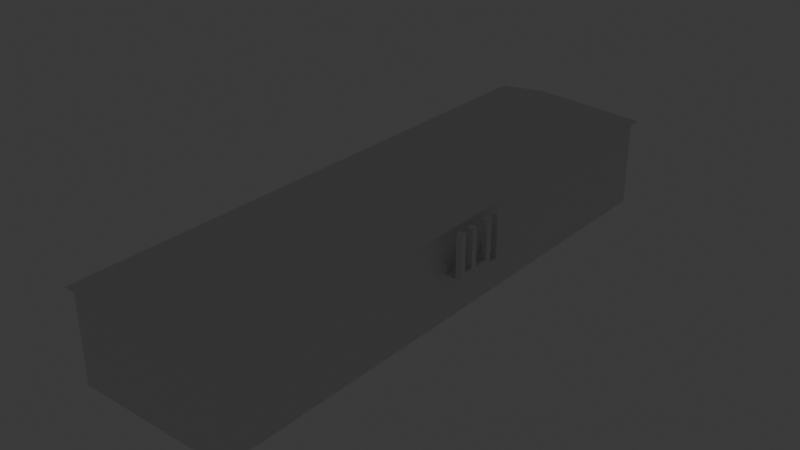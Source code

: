 # Source: ucilishte_4_.blend  (saved by Blender 4.2.66; exported with 4.5.12 LTS)
import bpy
from mathutils import Matrix  # noqa: F401  (used for matrix-valued properties, if any)

bpy.ops.wm.read_factory_settings(use_empty=True)
scene = bpy.context.scene
scene.name = 'Scene'

# ---- collections
col_collection = bpy.data.collections.new('Collection'); scene.collection.children.link(col_collection)

# ---- materials (node trees are filled in below, after node groups)
mat_material = bpy.data.materials.new('Material')
mat_material.alpha_threshold = 0.0
mat_material.roughness = 0.5
mat_material.line_color = (0.0, 0.0, 0.0, 1.0)

# ---- material node trees
mat_material.use_nodes = True; mat_material.node_tree.nodes.clear()
_N = mat_material.node_tree.nodes; _L = mat_material.node_tree.links
n0 = _N.new('ShaderNodeOutputMaterial'); n0.name = 'Material Output'; n0.location = (300, 300)
n1 = _N.new('ShaderNodeBsdfPrincipled'); n1.name = 'Principled BSDF'; n1.location = (10, 300)
n1.inputs[3].default_value = 1.45
_L.new(n1.outputs[0], n0.inputs[0])
n0.is_active_output = True

# ---- world
world_world = bpy.data.worlds.new('World'); scene.world = world_world
world_world.use_nodes = True; world_world.node_tree.nodes.clear()
_N = world_world.node_tree.nodes; _L = world_world.node_tree.links
n0 = _N.new('ShaderNodeOutputWorld'); n0.name = 'World Output'; n0.location = (300, 300)
n1 = _N.new('ShaderNodeBackground'); n1.name = 'Background'; n1.location = (10, 300)
n1.inputs[0].default_value = (0.05088, 0.05088, 0.05088, 1.0)
_L.new(n1.outputs[0], n0.inputs[0])
n0.is_active_output = True
world_world.color = (0.05088, 0.05088, 0.05088)
world_world.sun_shadow_jitter_overblur = 0.0

# ---- lights
light_light = bpy.data.lights.new('Light', 'POINT')
light_light.energy = 1000.0
light_light.shadow_soft_size = 0.1

# ---- meshes
me_cube = bpy.data.meshes.new('Cube')
me_cube.from_pydata([(8.355, 30.05, 9.6), (8.355, 30.05, 0.0), (8.355, -30.05, 9.6), (8.355, -30.05, 0.0), (-8.355, 30.05, 9.6), (-8.355, 30.05, 0.0), (-8.355, -30.05, 9.6), (-8.355, -30.05, 0.0)], [], [(0, 4, 6, 2), (3, 2, 6, 7), (7, 6, 4, 5), (5, 1, 3, 7), (1, 0, 2, 3), (5, 4, 0, 1)])
_uv = me_cube.uv_layers.new(name='UVMap')
_uv.uv.foreach_set('vector', [0.625, 0.5, 0.875, 0.5, 0.875, 0.75, 0.625, 0.75, 0.375, 0.75, 0.625, 0.75, 0.625, 1.0, 0.375, 1.0, 0.375, 0.0, 0.625, 0.0, 0.625, 0.25, 0.375, 0.25, 0.125, 0.5, 0.375, 0.5, 0.375, 0.75, 0.125, 0.75, 0.375, 0.5, 0.625, 0.5, 0.625, 0.75, 0.375, 0.75, 0.375, 0.25, 0.625, 0.25, 0.625, 0.5, 0.375, 0.5])
me_cube.materials.append(mat_material)
me_cube.use_mirror_vertex_groups = False
me_cube.update()
me_cube_001 = bpy.data.meshes.new('Cube.001')
me_cube_001.from_pydata([(-1.0, -2.893, 0.0), (-1.0, 2.893, 0.0), (0.006, 2.361, 2.0), (1.0, -2.893, 0.0), (0.006, -2.361, 2.0), (1.0, 2.893, 0.0)], [], [(0, 4, 2, 1), (1, 2, 5), (5, 2, 4, 3), (3, 4, 0), (1, 5, 3, 0)])
_uv = me_cube_001.uv_layers.new(name='UVMap')
_uv.uv.foreach_set('vector', [0.375, 0.0, 0.625, 0.0, 0.625, 0.25, 0.375, 0.25, 0.375, 0.25, 0.625, 0.5, 0.375, 0.5, 0.375, 0.5, 0.625, 0.5, 0.625, 0.75, 0.375, 0.75, 0.375, 0.75, 0.625, 1.0, 0.375, 1.0, 0.125, 0.5, 0.375, 0.5, 0.375, 0.75, 0.125, 0.75])
me_cube_001.update()
me_cube_002 = bpy.data.meshes.new('Cube.002')
me_cube_002.from_pydata([(0.6333, -3.158, -1.0), (0.6333, -3.158, 1.0), (-2.98e-08, -3.158, -1.0), (-2.98e-08, -3.158, 1.0), (0.6333, 3.158, -1.0), (0.6333, 3.158, 1.0), (-8.941e-08, 3.158, -1.0), (-8.941e-08, 3.158, 1.0)], [], [(0, 1, 3, 2), (2, 3, 7, 6), (6, 7, 5, 4), (4, 5, 1, 0), (2, 6, 4, 0), (7, 3, 1, 5)])
_uv = me_cube_002.uv_layers.new(name='UVMap')
_uv.uv.foreach_set('vector', [0.375, 0.0, 0.625, 0.0, 0.625, 0.25, 0.375, 0.25, 0.375, 0.25, 0.625, 0.25, 0.625, 0.5, 0.375, 0.5, 0.375, 0.5, 0.625, 0.5, 0.625, 0.75, 0.375, 0.75, 0.375, 0.75, 0.625, 0.75, 0.625, 1.0, 0.375, 1.0, 0.125, 0.5, 0.375, 0.5, 0.375, 0.75, 0.125, 0.75, 0.625, 0.5, 0.875, 0.5, 0.875, 0.75, 0.625, 0.75])
me_cube_002.update()
me_cube_003 = bpy.data.meshes.new('Cube.003')
me_cube_003.from_pydata([(-0.305, 0.0, -0.49), (-0.305, 0.0, 4.08), (-0.305, 0.61, -0.49), (-0.305, 0.61, 4.08), (0.305, 0.0, -0.49), (0.305, 0.0, 4.08), (0.305, 0.61, -0.49), (0.305, 0.61, 4.08)], [], [(0, 1, 3, 2), (2, 3, 7, 6), (6, 7, 5, 4), (4, 5, 1, 0), (2, 6, 4, 0), (7, 3, 1, 5)])
_uv = me_cube_003.uv_layers.new(name='UVMap')
_uv.uv.foreach_set('vector', [0.375, 0.0, 0.625, 0.0, 0.625, 0.25, 0.375, 0.25, 0.375, 0.25, 0.625, 0.25, 0.625, 0.5, 0.375, 0.5, 0.375, 0.5, 0.625, 0.5, 0.625, 0.75, 0.375, 0.75, 0.375, 0.75, 0.625, 0.75, 0.625, 1.0, 0.375, 1.0, 0.125, 0.5, 0.375, 0.5, 0.375, 0.75, 0.125, 0.75, 0.625, 0.5, 0.875, 0.5, 0.875, 0.75, 0.625, 0.75])
me_cube_003.update()
me_cube_005 = bpy.data.meshes.new('Cube.005')
me_cube_005.from_pydata([(-0.305, 0.0, -0.49), (-0.305, 0.0, 4.08), (-0.305, 0.61, -0.49), (-0.305, 0.61, 4.08), (0.305, 0.0, -0.49), (0.305, 0.0, 4.08), (0.305, 0.61, -0.49), (0.305, 0.61, 4.08)], [], [(0, 1, 3, 2), (2, 3, 7, 6), (6, 7, 5, 4), (4, 5, 1, 0), (2, 6, 4, 0), (7, 3, 1, 5)])
_uv = me_cube_005.uv_layers.new(name='UVMap')
_uv.uv.foreach_set('vector', [0.375, 0.0, 0.625, 0.0, 0.625, 0.25, 0.375, 0.25, 0.375, 0.25, 0.625, 0.25, 0.625, 0.5, 0.375, 0.5, 0.375, 0.5, 0.625, 0.5, 0.625, 0.75, 0.375, 0.75, 0.375, 0.75, 0.625, 0.75, 0.625, 1.0, 0.375, 1.0, 0.125, 0.5, 0.375, 0.5, 0.375, 0.75, 0.125, 0.75, 0.625, 0.5, 0.875, 0.5, 0.875, 0.75, 0.625, 0.75])
me_cube_005.update()
me_cube_006 = bpy.data.meshes.new('Cube.006')
me_cube_006.from_pydata([(-0.305, 0.0, -0.49), (-0.305, 0.0, 4.08), (-0.305, 0.61, -0.49), (-0.305, 0.61, 4.08), (0.305, 0.0, -0.49), (0.305, 0.0, 4.08), (0.305, 0.61, -0.49), (0.305, 0.61, 4.08)], [], [(0, 1, 3, 2), (2, 3, 7, 6), (6, 7, 5, 4), (4, 5, 1, 0), (2, 6, 4, 0), (7, 3, 1, 5)])
_uv = me_cube_006.uv_layers.new(name='UVMap')
_uv.uv.foreach_set('vector', [0.375, 0.0, 0.625, 0.0, 0.625, 0.25, 0.375, 0.25, 0.375, 0.25, 0.625, 0.25, 0.625, 0.5, 0.375, 0.5, 0.375, 0.5, 0.625, 0.5, 0.625, 0.75, 0.375, 0.75, 0.375, 0.75, 0.625, 0.75, 0.625, 1.0, 0.375, 1.0, 0.125, 0.5, 0.375, 0.5, 0.375, 0.75, 0.125, 0.75, 0.625, 0.5, 0.875, 0.5, 0.875, 0.75, 0.625, 0.75])
me_cube_006.update()
me_cube_007 = bpy.data.meshes.new('Cube.007')
me_cube_007.from_pydata([(-0.305, 0.0, -0.49), (-0.305, 0.0, 4.08), (-0.305, 0.61, -0.49), (-0.305, 0.61, 4.08), (0.305, 0.0, -0.49), (0.305, 0.0, 4.08), (0.305, 0.61, -0.49), (0.305, 0.61, 4.08)], [], [(0, 1, 3, 2), (2, 3, 7, 6), (6, 7, 5, 4), (4, 5, 1, 0), (2, 6, 4, 0), (7, 3, 1, 5)])
_uv = me_cube_007.uv_layers.new(name='UVMap')
_uv.uv.foreach_set('vector', [0.375, 0.0, 0.625, 0.0, 0.625, 0.25, 0.375, 0.25, 0.375, 0.25, 0.625, 0.25, 0.625, 0.5, 0.375, 0.5, 0.375, 0.5, 0.625, 0.5, 0.625, 0.75, 0.375, 0.75, 0.375, 0.75, 0.625, 0.75, 0.625, 1.0, 0.375, 1.0, 0.125, 0.5, 0.375, 0.5, 0.375, 0.75, 0.125, 0.75, 0.625, 0.5, 0.875, 0.5, 0.875, 0.75, 0.625, 0.75])
me_cube_007.update()
me_cube_008 = bpy.data.meshes.new('Cube.008')
me_cube_008.from_pydata([(-0.0005757, 7.153e-07, -0.0002425), (-0.0005757, 7.153e-07, 0.9798), (-0.0005757, 0.61, -0.0002425), (-0.0005757, 0.61, 0.9798), (0.6094, 7.153e-07, -0.0002425), (0.6094, 7.153e-07, 0.9798), (0.6094, 0.61, -0.0002425), (0.6094, 0.61, 0.9798)], [], [(0, 1, 3, 2), (2, 3, 7, 6), (6, 7, 5, 4), (4, 5, 1, 0), (2, 6, 4, 0), (7, 3, 1, 5)])
_uv = me_cube_008.uv_layers.new(name='UVMap')
_uv.uv.foreach_set('vector', [0.375, 0.0, 0.625, 0.0, 0.625, 0.25, 0.375, 0.25, 0.375, 0.25, 0.625, 0.25, 0.625, 0.5, 0.375, 0.5, 0.375, 0.5, 0.625, 0.5, 0.625, 0.75, 0.375, 0.75, 0.375, 0.75, 0.625, 0.75, 0.625, 1.0, 0.375, 1.0, 0.125, 0.5, 0.375, 0.5, 0.375, 0.75, 0.125, 0.75, 0.625, 0.5, 0.875, 0.5, 0.875, 0.75, 0.625, 0.75])
me_cube_008.update()
me_cube_009 = bpy.data.meshes.new('Cube.009')
me_cube_009.from_pydata([(-0.0005757, 7.153e-07, -0.0002425), (-0.0005757, 7.153e-07, 0.9798), (-0.0005757, 0.61, -0.0002425), (-0.0005757, 0.61, 0.9798), (0.6094, 7.153e-07, -0.0002425), (0.6094, 7.153e-07, 0.9798), (0.6094, 0.61, -0.0002425), (0.6094, 0.61, 0.9798)], [], [(0, 1, 3, 2), (2, 3, 7, 6), (6, 7, 5, 4), (4, 5, 1, 0), (2, 6, 4, 0), (7, 3, 1, 5)])
_uv = me_cube_009.uv_layers.new(name='UVMap')
_uv.uv.foreach_set('vector', [0.375, 0.0, 0.625, 0.0, 0.625, 0.25, 0.375, 0.25, 0.375, 0.25, 0.625, 0.25, 0.625, 0.5, 0.375, 0.5, 0.375, 0.5, 0.625, 0.5, 0.625, 0.75, 0.375, 0.75, 0.375, 0.75, 0.625, 0.75, 0.625, 1.0, 0.375, 1.0, 0.125, 0.5, 0.375, 0.5, 0.375, 0.75, 0.125, 0.75, 0.625, 0.5, 0.875, 0.5, 0.875, 0.75, 0.625, 0.75])
me_cube_009.update()
me_cube_010 = bpy.data.meshes.new('Cube.010')
me_cube_010.from_pydata([(-1.0, -0.82, -1.0), (-1.0, -0.82, 1.0), (-1.0, 0.74, -1.0), (-1.0, 0.74, 1.0), (1.0, -0.82, -1.0), (1.0, -0.82, 1.0), (1.0, 0.74, -1.0), (1.0, 0.74, 1.0)], [], [(0, 1, 3, 2), (2, 3, 7, 6), (6, 7, 5, 4), (4, 5, 1, 0), (2, 6, 4, 0), (7, 3, 1, 5)])
_uv = me_cube_010.uv_layers.new(name='UVMap')
_uv.uv.foreach_set('vector', [0.375, 0.0, 0.625, 0.0, 0.625, 0.25, 0.375, 0.25, 0.375, 0.25, 0.625, 0.25, 0.625, 0.5, 0.375, 0.5, 0.375, 0.5, 0.625, 0.5, 0.625, 0.75, 0.375, 0.75, 0.375, 0.75, 0.625, 0.75, 0.625, 1.0, 0.375, 1.0, 0.125, 0.5, 0.375, 0.5, 0.375, 0.75, 0.125, 0.75, 0.625, 0.5, 0.875, 0.5, 0.875, 0.75, 0.625, 0.75])
me_cube_010.update()
me_cube_011 = bpy.data.meshes.new('Cube.011')
me_cube_011.from_pydata([(-1.0, -0.2945, -1.0), (-1.0, -0.2945, 1.0), (-1.0, 0.9876, -1.0), (-1.0, 0.9876, 1.0), (1.0, -0.2945, -1.0), (1.0, -0.2945, 1.0), (1.0, 0.9876, -1.0), (1.0, 0.9876, 1.0)], [], [(0, 1, 3, 2), (2, 3, 7, 6), (6, 7, 5, 4), (4, 5, 1, 0), (2, 6, 4, 0), (7, 3, 1, 5)])
_uv = me_cube_011.uv_layers.new(name='UVMap')
_uv.uv.foreach_set('vector', [0.375, 0.0, 0.625, 0.0, 0.625, 0.25, 0.375, 0.25, 0.375, 0.25, 0.625, 0.25, 0.625, 0.5, 0.375, 0.5, 0.375, 0.5, 0.625, 0.5, 0.625, 0.75, 0.375, 0.75, 0.375, 0.75, 0.625, 0.75, 0.625, 1.0, 0.375, 1.0, 0.125, 0.5, 0.375, 0.5, 0.375, 0.75, 0.125, 0.75, 0.625, 0.5, 0.875, 0.5, 0.875, 0.75, 0.625, 0.75])
me_cube_011.update()

# ---- objects
ob_cube = bpy.data.objects.new('Cube', me_cube)
ob_light = bpy.data.objects.new('Light', light_light)
ob_cube_001 = bpy.data.objects.new('Cube.001', me_cube_001)
ob_cube_002 = bpy.data.objects.new('Cube.002', me_cube_002)
ob_cube_003 = bpy.data.objects.new('Cube.003', me_cube_003)
ob_cube_004 = bpy.data.objects.new('Cube.004', me_cube_005)
ob_cube_005 = bpy.data.objects.new('Cube.005', me_cube_006)
ob_cube_006 = bpy.data.objects.new('Cube.006', me_cube_007)
ob_cube_007 = bpy.data.objects.new('Cube.007', me_cube_008)
ob_cube_008 = bpy.data.objects.new('Cube.008', me_cube_009)
ob_cube_009 = bpy.data.objects.new('Cube.009', me_cube_010)
ob_cube_010 = bpy.data.objects.new('Cube.010', me_cube_011)

# ---- transforms, parenting, visibility, modifiers, constraints
ob_cube.location = (0.0, 0.0, 0.0)
ob_cube.lock_rotations_4d = False
ob_cube.empty_display_type = 'ARROWS'
ob_cube.lineart.crease_threshold = 0.0
ob_light.location = (4.076, 1.005, 5.904)
ob_light.rotation_euler = (0.6503, 0.05522, 1.866)
ob_light.lock_rotations_4d = False
ob_light.empty_display_type = 'ARROWS'
ob_light.color = (0.0, 0.0, 0.0, 0.0)
ob_light.lineart.crease_threshold = 0.0
ob_cube_001.location = (0.0, 0.0, 9.6)
ob_cube_001.scale = (8.85, 10.56, 1.5)
ob_cube_002.location = (8.355, 0.0, 5.0)
ob_cube_002.scale = (3.0, 0.95, 0.03)
ob_cube_003.location = (9.951, -3.0, 5.52)
ob_cube_004.location = (9.951, 3.0, 5.52)
ob_cube_004.rotation_euler = (0.0, 0.0, 3.142)
ob_cube_005.location = (9.951, -1.39, 5.52)
ob_cube_006.location = (9.951, 0.78, 5.52)
ob_cube_007.location = (8.355, -3.0, 5.03)
ob_cube_007.scale = (0.2295, 0.7541, 1.102)
ob_cube_008.location = (8.356, 2.54, 5.03)
ob_cube_008.scale = (0.2295, 0.7541, 1.102)
ob_cube_009.location = (10.1, 0.03995, 5.28)
ob_cube_009.scale = (0.1525, 1.0, 0.25)
ob_cube_010.location = (10.11, -2.16, 5.28)
ob_cube_010.scale = (0.1525, 0.78, 0.25)

# ---- collection membership
col_collection.objects.link(ob_cube)
col_collection.objects.link(ob_light)
col_collection.objects.link(ob_cube_001)
col_collection.objects.link(ob_cube_002)
col_collection.objects.link(ob_cube_003)
col_collection.objects.link(ob_cube_004)
col_collection.objects.link(ob_cube_005)
col_collection.objects.link(ob_cube_006)
col_collection.objects.link(ob_cube_007)
col_collection.objects.link(ob_cube_008)
col_collection.objects.link(ob_cube_009)
col_collection.objects.link(ob_cube_010)

# ---- scene / render settings (as saved in the file)
scene.frame_start = 1; scene.frame_end = 250; scene.frame_set(0)
scene.render.engine = 'BLENDER_EEVEE_NEXT'
bpy.context.view_layer.update()

# ---- added for rendering (the .blend has no active camera): camera
cam_auto = bpy.data.cameras.new('AutoCamera')
cam_auto.lens = 50.0
cam_auto.sensor_width = 36.0
cam_auto.clip_end = 1059.45
ob_auto_camera = bpy.data.objects.new('AutoCamera', cam_auto)
scene.collection.objects.link(ob_auto_camera)
ob_auto_camera.location = (61.0727, -72.4415, 54.5943)
ob_auto_camera.rotation_euler = (1.09748, -7.21219e-08, 0.694738)
scene.camera = ob_auto_camera
bpy.context.view_layer.update()
